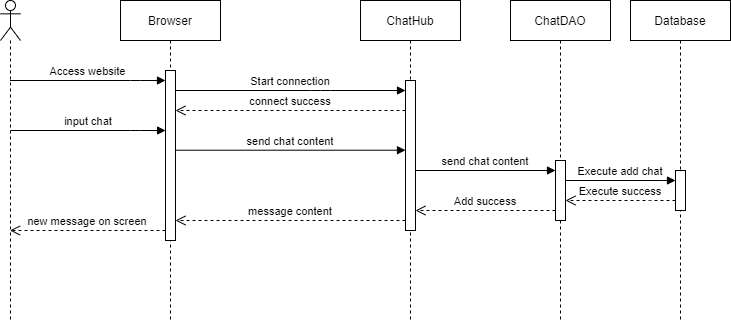

The diagram above was exported from draw.io. Its source (the exported page's mxGraphModel, read from the mxfile embedded in the PNG):
<mxGraphModel dx="1936" dy="806" grid="1" gridSize="10" guides="1" tooltips="1" connect="1" arrows="1" fold="1" page="1" pageScale="1" pageWidth="850" pageHeight="1100" math="0" shadow="0">
  <root>
    <mxCell id="0" />
    <mxCell id="1" parent="0" />
    <mxCell id="3nuBFxr9cyL0pnOWT2aG-1" value="Browser" style="shape=umlLifeline;perimeter=lifelinePerimeter;container=1;collapsible=0;recursiveResize=0;rounded=0;shadow=0;strokeWidth=1;" parent="1" vertex="1">
      <mxGeometry x="60" y="80" width="100" height="320" as="geometry" />
    </mxCell>
    <mxCell id="3nuBFxr9cyL0pnOWT2aG-2" value="" style="points=[];perimeter=orthogonalPerimeter;rounded=0;shadow=0;strokeWidth=1;" parent="3nuBFxr9cyL0pnOWT2aG-1" vertex="1">
      <mxGeometry x="45" y="70" width="10" height="170" as="geometry" />
    </mxCell>
    <mxCell id="3nuBFxr9cyL0pnOWT2aG-5" value="ChatHub" style="shape=umlLifeline;perimeter=lifelinePerimeter;container=1;collapsible=0;recursiveResize=0;rounded=0;shadow=0;strokeWidth=1;" parent="1" vertex="1">
      <mxGeometry x="300" y="80" width="100" height="320" as="geometry" />
    </mxCell>
    <mxCell id="3nuBFxr9cyL0pnOWT2aG-6" value="" style="points=[];perimeter=orthogonalPerimeter;rounded=0;shadow=0;strokeWidth=1;" parent="3nuBFxr9cyL0pnOWT2aG-5" vertex="1">
      <mxGeometry x="45" y="80" width="10" height="150" as="geometry" />
    </mxCell>
    <mxCell id="3nuBFxr9cyL0pnOWT2aG-7" value="message content" style="verticalAlign=bottom;endArrow=open;dashed=1;endSize=8;shadow=0;strokeWidth=1;" parent="1" source="3nuBFxr9cyL0pnOWT2aG-6" target="3nuBFxr9cyL0pnOWT2aG-2" edge="1">
      <mxGeometry relative="1" as="geometry">
        <mxPoint x="275" y="236" as="targetPoint" />
        <Array as="points">
          <mxPoint x="290" y="300" />
        </Array>
      </mxGeometry>
    </mxCell>
    <mxCell id="nVjGHGlGDK8yhzZSOnar-1" value="" style="shape=umlLifeline;participant=umlActor;perimeter=lifelinePerimeter;whiteSpace=wrap;html=1;container=1;collapsible=0;recursiveResize=0;verticalAlign=top;spacingTop=36;outlineConnect=0;" parent="1" vertex="1">
      <mxGeometry x="-60" y="80" width="20" height="320" as="geometry" />
    </mxCell>
    <mxCell id="nVjGHGlGDK8yhzZSOnar-2" value="Access website" style="verticalAlign=bottom;endArrow=block;shadow=0;strokeWidth=1;" parent="1" source="nVjGHGlGDK8yhzZSOnar-1" target="3nuBFxr9cyL0pnOWT2aG-2" edge="1">
      <mxGeometry relative="1" as="geometry">
        <mxPoint x="50" y="170" as="sourcePoint" />
        <mxPoint x="70" y="170" as="targetPoint" />
        <Array as="points">
          <mxPoint x="80" y="160" />
        </Array>
      </mxGeometry>
    </mxCell>
    <mxCell id="nVjGHGlGDK8yhzZSOnar-4" value="Start connection" style="verticalAlign=bottom;endArrow=block;shadow=0;strokeWidth=1;" parent="1" source="3nuBFxr9cyL0pnOWT2aG-2" target="3nuBFxr9cyL0pnOWT2aG-6" edge="1">
      <mxGeometry relative="1" as="geometry">
        <mxPoint x="129.99857142857132" y="170" as="sourcePoint" />
        <mxPoint x="285.07" y="170" as="targetPoint" />
        <Array as="points">
          <mxPoint x="260.07" y="170" />
        </Array>
      </mxGeometry>
    </mxCell>
    <mxCell id="nVjGHGlGDK8yhzZSOnar-5" value="connect success" style="verticalAlign=bottom;endArrow=open;dashed=1;endSize=8;shadow=0;strokeWidth=1;" parent="1" source="3nuBFxr9cyL0pnOWT2aG-6" target="3nuBFxr9cyL0pnOWT2aG-2" edge="1">
      <mxGeometry relative="1" as="geometry">
        <mxPoint x="130" y="190" as="targetPoint" />
        <mxPoint x="310" y="190" as="sourcePoint" />
        <Array as="points">
          <mxPoint x="200" y="190" />
        </Array>
      </mxGeometry>
    </mxCell>
    <mxCell id="nVjGHGlGDK8yhzZSOnar-6" value="input chat" style="verticalAlign=bottom;endArrow=block;shadow=0;strokeWidth=1;" parent="1" edge="1">
      <mxGeometry relative="1" as="geometry">
        <mxPoint x="-50.00142857142867" y="210" as="sourcePoint" />
        <mxPoint x="105.07" y="210" as="targetPoint" />
        <Array as="points">
          <mxPoint x="80.07" y="210" />
        </Array>
      </mxGeometry>
    </mxCell>
    <mxCell id="nVjGHGlGDK8yhzZSOnar-7" value="send chat content" style="verticalAlign=bottom;endArrow=block;shadow=0;strokeWidth=1;" parent="1" source="3nuBFxr9cyL0pnOWT2aG-2" target="3nuBFxr9cyL0pnOWT2aG-6" edge="1">
      <mxGeometry relative="1" as="geometry">
        <mxPoint x="130" y="229.71" as="sourcePoint" />
        <mxPoint x="247.53999999999994" y="229.71" as="targetPoint" />
        <Array as="points">
          <mxPoint x="222.54" y="229.71" />
        </Array>
      </mxGeometry>
    </mxCell>
    <mxCell id="nVjGHGlGDK8yhzZSOnar-8" value="ChatDAO" style="shape=umlLifeline;perimeter=lifelinePerimeter;whiteSpace=wrap;html=1;container=1;collapsible=0;recursiveResize=0;outlineConnect=0;" parent="1" vertex="1">
      <mxGeometry x="450" y="80" width="100" height="320" as="geometry" />
    </mxCell>
    <mxCell id="nVjGHGlGDK8yhzZSOnar-10" value="" style="html=1;points=[];perimeter=orthogonalPerimeter;" parent="nVjGHGlGDK8yhzZSOnar-8" vertex="1">
      <mxGeometry x="45" y="160" width="10" height="60" as="geometry" />
    </mxCell>
    <mxCell id="nVjGHGlGDK8yhzZSOnar-9" value="send chat content" style="verticalAlign=bottom;endArrow=block;shadow=0;strokeWidth=1;" parent="1" source="3nuBFxr9cyL0pnOWT2aG-6" target="nVjGHGlGDK8yhzZSOnar-10" edge="1">
      <mxGeometry relative="1" as="geometry">
        <mxPoint x="375" y="250.29" as="sourcePoint" />
        <mxPoint x="475" y="250.29" as="targetPoint" />
        <Array as="points">
          <mxPoint x="432.53999999999996" y="250" />
        </Array>
      </mxGeometry>
    </mxCell>
    <mxCell id="nVjGHGlGDK8yhzZSOnar-11" value="Database" style="shape=umlLifeline;perimeter=lifelinePerimeter;whiteSpace=wrap;html=1;container=1;collapsible=0;recursiveResize=0;outlineConnect=0;" parent="1" vertex="1">
      <mxGeometry x="570" y="80" width="100" height="320" as="geometry" />
    </mxCell>
    <mxCell id="nVjGHGlGDK8yhzZSOnar-12" value="" style="html=1;points=[];perimeter=orthogonalPerimeter;" parent="nVjGHGlGDK8yhzZSOnar-11" vertex="1">
      <mxGeometry x="45" y="170" width="10" height="40" as="geometry" />
    </mxCell>
    <mxCell id="nVjGHGlGDK8yhzZSOnar-13" value="Execute add chat" style="verticalAlign=bottom;endArrow=block;shadow=0;strokeWidth=1;" parent="1" source="nVjGHGlGDK8yhzZSOnar-10" target="nVjGHGlGDK8yhzZSOnar-12" edge="1">
      <mxGeometry relative="1" as="geometry">
        <mxPoint x="520" y="260" as="sourcePoint" />
        <mxPoint x="598" y="260" as="targetPoint" />
        <Array as="points">
          <mxPoint x="597.54" y="260" />
        </Array>
      </mxGeometry>
    </mxCell>
    <mxCell id="nVjGHGlGDK8yhzZSOnar-14" value="Execute success" style="verticalAlign=bottom;endArrow=open;dashed=1;endSize=8;shadow=0;strokeWidth=1;" parent="1" source="nVjGHGlGDK8yhzZSOnar-12" target="nVjGHGlGDK8yhzZSOnar-10" edge="1">
      <mxGeometry relative="1" as="geometry">
        <mxPoint x="510" y="280" as="targetPoint" />
        <mxPoint x="600" y="280" as="sourcePoint" />
        <Array as="points">
          <mxPoint x="580" y="280" />
        </Array>
      </mxGeometry>
    </mxCell>
    <mxCell id="nVjGHGlGDK8yhzZSOnar-15" value="Add success" style="verticalAlign=bottom;endArrow=open;dashed=1;endSize=8;shadow=0;strokeWidth=1;" parent="1" source="nVjGHGlGDK8yhzZSOnar-10" target="3nuBFxr9cyL0pnOWT2aG-6" edge="1">
      <mxGeometry relative="1" as="geometry">
        <mxPoint x="370" y="290" as="targetPoint" />
        <mxPoint x="480" y="290" as="sourcePoint" />
        <Array as="points">
          <mxPoint x="445" y="290" />
        </Array>
      </mxGeometry>
    </mxCell>
    <mxCell id="nVjGHGlGDK8yhzZSOnar-16" value="new message on screen" style="verticalAlign=bottom;endArrow=open;dashed=1;endSize=8;shadow=0;strokeWidth=1;" parent="1" source="3nuBFxr9cyL0pnOWT2aG-2" target="nVjGHGlGDK8yhzZSOnar-1" edge="1">
      <mxGeometry relative="1" as="geometry">
        <mxPoint x="-40" y="310" as="targetPoint" />
        <mxPoint x="100" y="310" as="sourcePoint" />
        <Array as="points">
          <mxPoint x="50" y="310" />
        </Array>
      </mxGeometry>
    </mxCell>
  </root>
</mxGraphModel>